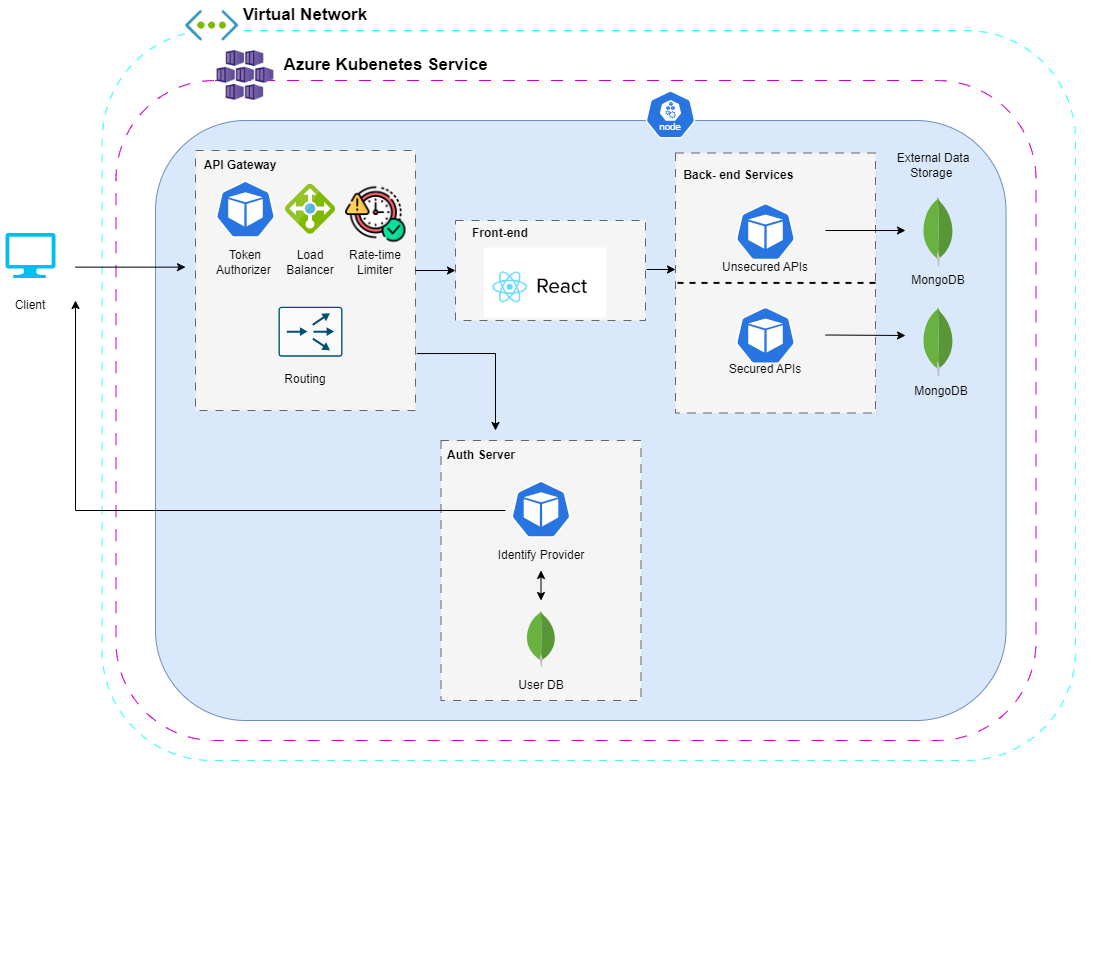

The diagram above was exported from draw.io. Its source (the exported page's mxGraphModel, read from the mxfile embedded in the PNG):
<mxGraphModel dx="1877" dy="1699" grid="1" gridSize="10" guides="1" tooltips="1" connect="1" arrows="1" fold="1" page="1" pageScale="1" pageWidth="827" pageHeight="1169" math="0" shadow="0">
  <root>
    <mxCell id="0" />
    <mxCell id="1" parent="0" />
    <mxCell id="vn2LfJh0QcgjU_8nkzql-2" value="" style="rounded=1;whiteSpace=wrap;html=1;dashed=1;dashPattern=8 8;strokeColor=#33FFFF;" vertex="1" parent="1">
      <mxGeometry x="6.65" y="-40" width="973.35" height="730" as="geometry" />
    </mxCell>
    <mxCell id="LhU0O7iaDbsp7j6I9fUf-31" value="" style="group" parent="1" vertex="1" connectable="0">
      <mxGeometry x="310.5" y="370" width="690" height="534" as="geometry" />
    </mxCell>
    <mxCell id="VCz3Xsc6qnQJRz4PXAZo-28" value="" style="rounded=1;whiteSpace=wrap;html=1;dashed=1;dashPattern=12 12;strokeColor=#CC00CC;" parent="LhU0O7iaDbsp7j6I9fUf-31" vertex="1">
      <mxGeometry x="-290" y="-360" width="920" height="660" as="geometry" />
    </mxCell>
    <mxCell id="VCz3Xsc6qnQJRz4PXAZo-38" value="" style="rounded=1;whiteSpace=wrap;html=1;fillColor=#dae8fc;strokeColor=#6c8ebf;" parent="LhU0O7iaDbsp7j6I9fUf-31" vertex="1">
      <mxGeometry x="-250.5" y="-320" width="850.5" height="600" as="geometry" />
    </mxCell>
    <mxCell id="LhU0O7iaDbsp7j6I9fUf-29" value="" style="rounded=0;whiteSpace=wrap;html=1;dashed=1;dashPattern=8 8;fillColor=#f5f5f5;strokeColor=#666666;fontColor=#333333;" parent="LhU0O7iaDbsp7j6I9fUf-31" vertex="1">
      <mxGeometry x="35" width="200" height="260" as="geometry" />
    </mxCell>
    <mxCell id="LhU0O7iaDbsp7j6I9fUf-22" value="" style="aspect=fixed;sketch=0;html=1;dashed=0;whitespace=wrap;fillColor=#2875E2;strokeColor=#ffffff;points=[[0.005,0.63,0],[0.1,0.2,0],[0.9,0.2,0],[0.5,0,0],[0.995,0.63,0],[0.72,0.99,0],[0.5,1,0],[0.28,0.99,0]];shape=mxgraph.kubernetes.icon2;prIcon=pod" parent="LhU0O7iaDbsp7j6I9fUf-31" vertex="1">
      <mxGeometry x="105" y="40" width="60" height="57.6" as="geometry" />
    </mxCell>
    <mxCell id="LhU0O7iaDbsp7j6I9fUf-23" value="Identify Provider" style="text;html=1;strokeColor=none;fillColor=none;align=center;verticalAlign=middle;whiteSpace=wrap;rounded=0;" parent="LhU0O7iaDbsp7j6I9fUf-31" vertex="1">
      <mxGeometry x="90" y="100" width="90" height="30" as="geometry" />
    </mxCell>
    <mxCell id="LhU0O7iaDbsp7j6I9fUf-24" value="" style="dashed=0;outlineConnect=0;html=1;align=center;labelPosition=center;verticalLabelPosition=bottom;verticalAlign=top;shape=mxgraph.weblogos.mongodb" parent="LhU0O7iaDbsp7j6I9fUf-31" vertex="1">
      <mxGeometry x="120" y="170" width="30" height="56.2" as="geometry" />
    </mxCell>
    <mxCell id="LhU0O7iaDbsp7j6I9fUf-25" value="" style="endArrow=classic;startArrow=classic;html=1;rounded=0;entryX=0.5;entryY=1;entryDx=0;entryDy=0;" parent="LhU0O7iaDbsp7j6I9fUf-31" target="LhU0O7iaDbsp7j6I9fUf-23" edge="1">
      <mxGeometry width="50" height="50" relative="1" as="geometry">
        <mxPoint x="135" y="160" as="sourcePoint" />
        <mxPoint x="75" y="140" as="targetPoint" />
      </mxGeometry>
    </mxCell>
    <mxCell id="LhU0O7iaDbsp7j6I9fUf-26" value="User DB" style="text;html=1;strokeColor=none;fillColor=none;align=center;verticalAlign=middle;whiteSpace=wrap;rounded=0;" parent="LhU0O7iaDbsp7j6I9fUf-31" vertex="1">
      <mxGeometry x="90" y="230" width="90" height="30" as="geometry" />
    </mxCell>
    <mxCell id="LhU0O7iaDbsp7j6I9fUf-30" value="Auth Server" style="text;html=1;strokeColor=none;fillColor=none;align=center;verticalAlign=middle;whiteSpace=wrap;rounded=0;fontStyle=1" parent="LhU0O7iaDbsp7j6I9fUf-31" vertex="1">
      <mxGeometry width="150" height="30" as="geometry" />
    </mxCell>
    <mxCell id="LhU0O7iaDbsp7j6I9fUf-18" value="" style="rounded=0;whiteSpace=wrap;html=1;dashed=1;dashPattern=8 8;fillColor=#f5f5f5;strokeColor=#666666;fontColor=#333333;" parent="1" vertex="1">
      <mxGeometry x="580" y="82.5" width="200" height="260" as="geometry" />
    </mxCell>
    <mxCell id="LhU0O7iaDbsp7j6I9fUf-2" value="" style="verticalLabelPosition=bottom;html=1;verticalAlign=top;align=center;strokeColor=none;fillColor=#00BEF2;shape=mxgraph.azure.computer;pointerEvents=1;" parent="1" vertex="1">
      <mxGeometry x="-90" y="162.4" width="50" height="45" as="geometry" />
    </mxCell>
    <mxCell id="LhU0O7iaDbsp7j6I9fUf-3" value="Client" style="text;html=1;strokeColor=none;fillColor=none;align=center;verticalAlign=middle;whiteSpace=wrap;rounded=0;" parent="1" vertex="1">
      <mxGeometry x="-95" y="220" width="60" height="30" as="geometry" />
    </mxCell>
    <mxCell id="LhU0O7iaDbsp7j6I9fUf-4" value="" style="endArrow=classic;html=1;rounded=0;" parent="1" edge="1">
      <mxGeometry width="50" height="50" relative="1" as="geometry">
        <mxPoint x="-20" y="196.63" as="sourcePoint" />
        <mxPoint x="90" y="196.63" as="targetPoint" />
      </mxGeometry>
    </mxCell>
    <mxCell id="LhU0O7iaDbsp7j6I9fUf-5" value="" style="aspect=fixed;sketch=0;html=1;dashed=0;whitespace=wrap;fillColor=#2875E2;strokeColor=#ffffff;points=[[0.005,0.63,0],[0.1,0.2,0],[0.9,0.2,0],[0.5,0,0],[0.995,0.63,0],[0.72,0.99,0],[0.5,1,0],[0.28,0.99,0]];shape=mxgraph.kubernetes.icon2;prIcon=pod" parent="1" vertex="1">
      <mxGeometry x="640" y="132.4" width="60" height="57.6" as="geometry" />
    </mxCell>
    <mxCell id="LhU0O7iaDbsp7j6I9fUf-6" value="" style="aspect=fixed;sketch=0;html=1;dashed=0;whitespace=wrap;fillColor=#2875E2;strokeColor=#ffffff;points=[[0.005,0.63,0],[0.1,0.2,0],[0.9,0.2,0],[0.5,0,0],[0.995,0.63,0],[0.72,0.99,0],[0.5,1,0],[0.28,0.99,0]];shape=mxgraph.kubernetes.icon2;prIcon=pod" parent="1" vertex="1">
      <mxGeometry x="640" y="236.20000000000002" width="60" height="57.6" as="geometry" />
    </mxCell>
    <mxCell id="LhU0O7iaDbsp7j6I9fUf-8" value="" style="dashed=0;outlineConnect=0;html=1;align=center;labelPosition=center;verticalLabelPosition=bottom;verticalAlign=top;shape=mxgraph.weblogos.mongodb" parent="1" vertex="1">
      <mxGeometry x="827" y="126.2" width="31.2" height="70" as="geometry" />
    </mxCell>
    <mxCell id="LhU0O7iaDbsp7j6I9fUf-9" value="External Data Storage&amp;nbsp;" style="text;html=1;strokeColor=none;fillColor=none;align=center;verticalAlign=middle;whiteSpace=wrap;rounded=0;" parent="1" vertex="1">
      <mxGeometry x="787.6" y="80" width="100" height="30" as="geometry" />
    </mxCell>
    <mxCell id="LhU0O7iaDbsp7j6I9fUf-10" value="" style="dashed=0;outlineConnect=0;html=1;align=center;labelPosition=center;verticalLabelPosition=bottom;verticalAlign=top;shape=mxgraph.weblogos.mongodb" parent="1" vertex="1">
      <mxGeometry x="827" y="236.20000000000002" width="31.2" height="70" as="geometry" />
    </mxCell>
    <mxCell id="LhU0O7iaDbsp7j6I9fUf-12" value="" style="endArrow=classic;html=1;rounded=0;" parent="1" edge="1">
      <mxGeometry width="50" height="50" relative="1" as="geometry">
        <mxPoint x="730" y="160" as="sourcePoint" />
        <mxPoint x="810" y="160" as="targetPoint" />
      </mxGeometry>
    </mxCell>
    <mxCell id="LhU0O7iaDbsp7j6I9fUf-13" value="" style="endArrow=classic;html=1;rounded=0;" parent="1" edge="1">
      <mxGeometry width="50" height="50" relative="1" as="geometry">
        <mxPoint x="730" y="264.5" as="sourcePoint" />
        <mxPoint x="810" y="265" as="targetPoint" />
      </mxGeometry>
    </mxCell>
    <mxCell id="LhU0O7iaDbsp7j6I9fUf-15" value="Unsecured APIs" style="text;html=1;strokeColor=none;fillColor=none;align=center;verticalAlign=middle;whiteSpace=wrap;rounded=0;" parent="1" vertex="1">
      <mxGeometry x="625" y="182.4" width="90" height="30" as="geometry" />
    </mxCell>
    <mxCell id="LhU0O7iaDbsp7j6I9fUf-16" value="Secured APIs" style="text;html=1;strokeColor=none;fillColor=none;align=center;verticalAlign=middle;whiteSpace=wrap;rounded=0;" parent="1" vertex="1">
      <mxGeometry x="625" y="283.8" width="90" height="30" as="geometry" />
    </mxCell>
    <mxCell id="LhU0O7iaDbsp7j6I9fUf-20" value="Back- end Services&amp;nbsp;" style="text;html=1;strokeColor=none;fillColor=none;align=center;verticalAlign=middle;whiteSpace=wrap;rounded=0;fontStyle=1" parent="1" vertex="1">
      <mxGeometry x="570" y="90" width="150" height="30" as="geometry" />
    </mxCell>
    <mxCell id="LhU0O7iaDbsp7j6I9fUf-21" value="" style="endArrow=none;dashed=1;html=1;strokeWidth=2;rounded=0;entryX=0;entryY=0.5;entryDx=0;entryDy=0;" parent="1" edge="1">
      <mxGeometry width="50" height="50" relative="1" as="geometry">
        <mxPoint x="780" y="212.4" as="sourcePoint" />
        <mxPoint x="580" y="212.4" as="targetPoint" />
      </mxGeometry>
    </mxCell>
    <mxCell id="LhU0O7iaDbsp7j6I9fUf-27" value="MongoDB" style="text;html=1;strokeColor=none;fillColor=none;align=center;verticalAlign=middle;whiteSpace=wrap;rounded=0;" parent="1" vertex="1">
      <mxGeometry x="797.6" y="195" width="90" height="30" as="geometry" />
    </mxCell>
    <mxCell id="LhU0O7iaDbsp7j6I9fUf-28" value="MongoDB" style="text;html=1;strokeColor=none;fillColor=none;align=center;verticalAlign=middle;whiteSpace=wrap;rounded=0;" parent="1" vertex="1">
      <mxGeometry x="800.6" y="306.2" width="90" height="30" as="geometry" />
    </mxCell>
    <mxCell id="VCz3Xsc6qnQJRz4PXAZo-1" value="" style="rounded=0;whiteSpace=wrap;html=1;dashed=1;dashPattern=8 8;fillColor=#f5f5f5;strokeColor=#666666;fontColor=#333333;" parent="1" vertex="1">
      <mxGeometry x="360" y="150" width="190" height="100" as="geometry" />
    </mxCell>
    <mxCell id="VCz3Xsc6qnQJRz4PXAZo-2" value="Front-end" style="text;html=1;strokeColor=none;fillColor=none;align=center;verticalAlign=middle;whiteSpace=wrap;rounded=0;fontStyle=1" parent="1" vertex="1">
      <mxGeometry x="330" y="147.5" width="150" height="30" as="geometry" />
    </mxCell>
    <mxCell id="VCz3Xsc6qnQJRz4PXAZo-7" value="" style="shape=image;verticalLabelPosition=bottom;labelBackgroundColor=default;verticalAlign=top;aspect=fixed;imageAspect=0;image=https://www.bkacad.edu.vn/upload_images/images/H%E1%BB%87%20ch%E1%BB%A9ng%20ch%E1%BB%89/1_XaGxIa_JuHc8YTR5Znv6tg.png;" parent="1" vertex="1">
      <mxGeometry x="388.8" y="177.5" width="122.4" height="70" as="geometry" />
    </mxCell>
    <mxCell id="VCz3Xsc6qnQJRz4PXAZo-8" style="edgeStyle=orthogonalEdgeStyle;rounded=0;orthogonalLoop=1;jettySize=auto;html=1;exitX=0.5;exitY=1;exitDx=0;exitDy=0;" parent="1" source="VCz3Xsc6qnQJRz4PXAZo-1" target="VCz3Xsc6qnQJRz4PXAZo-1" edge="1">
      <mxGeometry relative="1" as="geometry" />
    </mxCell>
    <mxCell id="VCz3Xsc6qnQJRz4PXAZo-9" value="" style="rounded=0;whiteSpace=wrap;html=1;dashed=1;dashPattern=8 8;fillColor=#f5f5f5;strokeColor=#666666;fontColor=#333333;" parent="1" vertex="1">
      <mxGeometry x="100" y="80" width="220" height="260" as="geometry" />
    </mxCell>
    <mxCell id="VCz3Xsc6qnQJRz4PXAZo-11" value="API Gateway" style="text;html=1;strokeColor=none;fillColor=none;align=center;verticalAlign=middle;whiteSpace=wrap;rounded=0;fontStyle=1" parent="1" vertex="1">
      <mxGeometry x="70" y="80" width="150" height="30" as="geometry" />
    </mxCell>
    <mxCell id="VCz3Xsc6qnQJRz4PXAZo-20" value="" style="aspect=fixed;sketch=0;html=1;dashed=0;whitespace=wrap;fillColor=#2875E2;strokeColor=#ffffff;points=[[0.005,0.63,0],[0.1,0.2,0],[0.9,0.2,0],[0.5,0,0],[0.995,0.63,0],[0.72,0.99,0],[0.5,1,0],[0.28,0.99,0]];shape=mxgraph.kubernetes.icon2;prIcon=pod" parent="1" vertex="1">
      <mxGeometry x="120" y="110" width="60" height="57.6" as="geometry" />
    </mxCell>
    <mxCell id="VCz3Xsc6qnQJRz4PXAZo-21" value="Token Authorizer&amp;nbsp;" style="text;html=1;strokeColor=none;fillColor=none;align=center;verticalAlign=middle;whiteSpace=wrap;rounded=0;" parent="1" vertex="1">
      <mxGeometry x="105" y="177.4" width="90" height="30" as="geometry" />
    </mxCell>
    <mxCell id="VCz3Xsc6qnQJRz4PXAZo-22" value="" style="sketch=0;points=[[0.015,0.015,0],[0.985,0.015,0],[0.985,0.985,0],[0.015,0.985,0],[0.25,0,0],[0.5,0,0],[0.75,0,0],[1,0.25,0],[1,0.5,0],[1,0.75,0],[0.75,1,0],[0.5,1,0],[0.25,1,0],[0,0.75,0],[0,0.5,0],[0,0.25,0]];verticalLabelPosition=bottom;html=1;verticalAlign=top;aspect=fixed;align=center;pointerEvents=1;shape=mxgraph.cisco19.rect;prIcon=content_router;fillColor=#FAFAFA;strokeColor=#005073;" parent="1" vertex="1">
      <mxGeometry x="183" y="236.2" width="64" height="50" as="geometry" />
    </mxCell>
    <mxCell id="VCz3Xsc6qnQJRz4PXAZo-23" value="Routing" style="text;html=1;strokeColor=none;fillColor=none;align=center;verticalAlign=middle;whiteSpace=wrap;rounded=0;" parent="1" vertex="1">
      <mxGeometry x="165" y="293.8" width="90" height="30" as="geometry" />
    </mxCell>
    <mxCell id="VCz3Xsc6qnQJRz4PXAZo-24" value="" style="image;sketch=0;aspect=fixed;html=1;points=[];align=center;fontSize=12;image=img/lib/mscae/Load_Balancer_feature.svg;" parent="1" vertex="1">
      <mxGeometry x="190" y="113.8" width="50" height="50" as="geometry" />
    </mxCell>
    <mxCell id="VCz3Xsc6qnQJRz4PXAZo-25" value="Load &lt;br&gt;Balancer" style="text;html=1;strokeColor=none;fillColor=none;align=center;verticalAlign=middle;whiteSpace=wrap;rounded=0;" parent="1" vertex="1">
      <mxGeometry x="170" y="177.4" width="90" height="30" as="geometry" />
    </mxCell>
    <mxCell id="VCz3Xsc6qnQJRz4PXAZo-26" value="" style="shape=image;verticalLabelPosition=bottom;labelBackgroundColor=default;verticalAlign=top;aspect=fixed;imageAspect=0;image=https://cdn-icons-png.flaticon.com/512/8324/8324121.png;" parent="1" vertex="1">
      <mxGeometry x="250" y="113.8" width="60.5" height="60.5" as="geometry" />
    </mxCell>
    <mxCell id="VCz3Xsc6qnQJRz4PXAZo-27" value="Rate-time&lt;br&gt;Limiter" style="text;html=1;strokeColor=none;fillColor=none;align=center;verticalAlign=middle;whiteSpace=wrap;rounded=0;" parent="1" vertex="1">
      <mxGeometry x="235.25" y="177.4" width="90" height="30" as="geometry" />
    </mxCell>
    <mxCell id="VCz3Xsc6qnQJRz4PXAZo-30" value="" style="shape=image;verticalLabelPosition=bottom;labelBackgroundColor=default;verticalAlign=top;aspect=fixed;imageAspect=0;image=https://seeklogo.com/images/A/azure-kubernetes-service-aks-logo-F40150C23D-seeklogo.com.png;" parent="1" vertex="1">
      <mxGeometry x="121.59" y="-20" width="56.82" height="50" as="geometry" />
    </mxCell>
    <mxCell id="VCz3Xsc6qnQJRz4PXAZo-31" value="&lt;font style=&quot;font-size: 17px;&quot;&gt;&lt;b&gt;Azure Kubenetes Service&amp;nbsp;&lt;/b&gt;&lt;/font&gt;" style="text;html=1;strokeColor=none;fillColor=none;align=center;verticalAlign=middle;whiteSpace=wrap;rounded=0;" parent="1" vertex="1">
      <mxGeometry x="183" y="-20" width="219.5" height="30" as="geometry" />
    </mxCell>
    <mxCell id="VCz3Xsc6qnQJRz4PXAZo-34" value="" style="endArrow=classic;html=1;rounded=0;" parent="1" edge="1">
      <mxGeometry width="50" height="50" relative="1" as="geometry">
        <mxPoint x="410" y="440" as="sourcePoint" />
        <mxPoint x="-20" y="230" as="targetPoint" />
        <Array as="points">
          <mxPoint x="-20" y="440" />
        </Array>
      </mxGeometry>
    </mxCell>
    <mxCell id="VCz3Xsc6qnQJRz4PXAZo-35" value="" style="endArrow=classic;html=1;rounded=0;exitX=1.006;exitY=0.781;exitDx=0;exitDy=0;exitPerimeter=0;" parent="1" source="VCz3Xsc6qnQJRz4PXAZo-9" edge="1">
      <mxGeometry width="50" height="50" relative="1" as="geometry">
        <mxPoint x="460" y="360" as="sourcePoint" />
        <mxPoint x="400" y="360" as="targetPoint" />
        <Array as="points">
          <mxPoint x="400" y="283" />
        </Array>
      </mxGeometry>
    </mxCell>
    <mxCell id="VCz3Xsc6qnQJRz4PXAZo-36" value="" style="endArrow=classic;html=1;rounded=0;entryX=0;entryY=0.5;entryDx=0;entryDy=0;" parent="1" target="VCz3Xsc6qnQJRz4PXAZo-1" edge="1">
      <mxGeometry width="50" height="50" relative="1" as="geometry">
        <mxPoint x="320" y="200" as="sourcePoint" />
        <mxPoint x="510" y="310" as="targetPoint" />
      </mxGeometry>
    </mxCell>
    <mxCell id="VCz3Xsc6qnQJRz4PXAZo-37" value="" style="endArrow=classic;html=1;rounded=0;" parent="1" edge="1">
      <mxGeometry width="50" height="50" relative="1" as="geometry">
        <mxPoint x="551" y="199" as="sourcePoint" />
        <mxPoint x="580" y="199" as="targetPoint" />
      </mxGeometry>
    </mxCell>
    <mxCell id="VCz3Xsc6qnQJRz4PXAZo-39" value="" style="aspect=fixed;sketch=0;html=1;dashed=0;whitespace=wrap;fillColor=#2875E2;strokeColor=#ffffff;points=[[0.005,0.63,0],[0.1,0.2,0],[0.9,0.2,0],[0.5,0,0],[0.995,0.63,0],[0.72,0.99,0],[0.5,1,0],[0.28,0.99,0]];shape=mxgraph.kubernetes.icon2;kubernetesLabel=1;prIcon=node" parent="1" vertex="1">
      <mxGeometry x="550" y="20" width="50" height="48" as="geometry" />
    </mxCell>
    <mxCell id="vn2LfJh0QcgjU_8nkzql-1" value="" style="shape=image;verticalLabelPosition=bottom;labelBackgroundColor=default;verticalAlign=top;aspect=fixed;imageAspect=0;image=data:image/png,(base64 omitted: 4088 chars);" vertex="1" parent="1">
      <mxGeometry x="90" y="-60" width="53.3" height="31" as="geometry" />
    </mxCell>
    <mxCell id="vn2LfJh0QcgjU_8nkzql-3" value="&lt;font style=&quot;font-size: 17px;&quot;&gt;&lt;b&gt;Virtual Network&lt;/b&gt;&lt;/font&gt;" style="text;html=1;strokeColor=none;fillColor=none;align=center;verticalAlign=middle;whiteSpace=wrap;rounded=0;" vertex="1" parent="1">
      <mxGeometry x="100.00000000000001" y="-70" width="219.5" height="30" as="geometry" />
    </mxCell>
  </root>
</mxGraphModel>